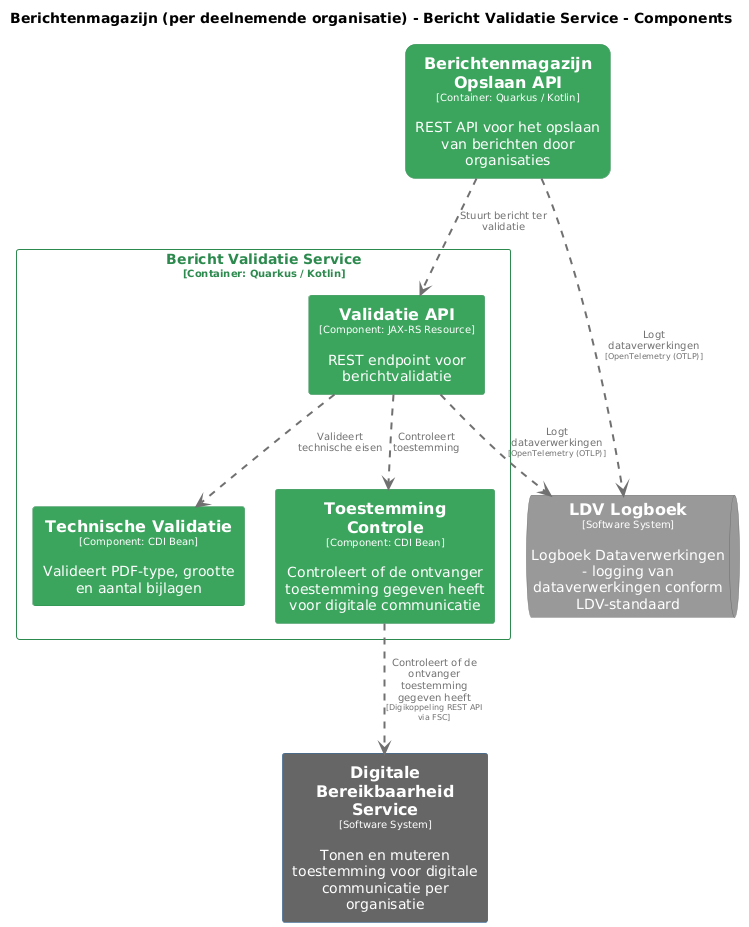

The diagram above was rendered by PlantUML. Its source (embedded in the PNG):
@startuml
set separator none
title Berichtenmagazijn (per deelnemende organisatie) - Bericht Validatie Service - Components

top to bottom direction
skinparam ranksep 60
skinparam nodesep 30

skinparam {
  arrowFontSize 10
  defaultTextAlignment center
  wrapWidth 200
  maxMessageSize 100
}

hide stereotype

skinparam rectangle<<Berichtenmagazijnperdeelnemendeorganisatie.BerichtenmagazijnOpslaanAPI>> {
  BackgroundColor #3ba55d
  FontColor #ffffff
  BorderColor #2d8a4e
  roundCorner 20
  shadowing false
}
skinparam rectangle<<DigitaleBereikbaarheidService>> {
  BackgroundColor #666666
  FontColor #ffffff
  BorderColor #0b4884
  shadowing false
}
skinparam queue<<LDVLogboek>> {
  BackgroundColor #999999
  FontColor #ffffff
  BorderColor #6b6b6b
  shadowing false
}
skinparam rectangle<<Berichtenmagazijnperdeelnemendeorganisatie.BerichtValidatieService.TechnischeValidatie>> {
  BackgroundColor #3ba55d
  FontColor #ffffff
  BorderColor #2d8a4e
  shadowing false
}
skinparam rectangle<<Berichtenmagazijnperdeelnemendeorganisatie.BerichtValidatieService.ToestemmingControle>> {
  BackgroundColor #3ba55d
  FontColor #ffffff
  BorderColor #2d8a4e
  shadowing false
}
skinparam rectangle<<Berichtenmagazijnperdeelnemendeorganisatie.BerichtValidatieService.ValidatieAPI>> {
  BackgroundColor #3ba55d
  FontColor #ffffff
  BorderColor #2d8a4e
  shadowing false
}
skinparam rectangle<<Berichtenmagazijnperdeelnemendeorganisatie.BerichtValidatieService>> {
  BorderColor #2d8a4e
  FontColor #2d8a4e
  shadowing false
}

rectangle "==Digitale Bereikbaarheid Service\n<size:10>[Software System]</size>\n\nTonen en muteren toestemming voor digitale communicatie per organisatie" <<DigitaleBereikbaarheidService>> as DigitaleBereikbaarheidService
rectangle "==Berichtenmagazijn Opslaan API\n<size:10>[Container: Quarkus / Kotlin]</size>\n\nREST API voor het opslaan van berichten door organisaties" <<Berichtenmagazijnperdeelnemendeorganisatie.BerichtenmagazijnOpslaanAPI>> as Berichtenmagazijnperdeelnemendeorganisatie.BerichtenmagazijnOpslaanAPI
queue "==LDV Logboek\n<size:10>[Software System]</size>\n\nLogboek Dataverwerkingen - logging van dataverwerkingen conform LDV-standaard" <<LDVLogboek>> as LDVLogboek

rectangle "Bericht Validatie Service\n<size:10>[Container: Quarkus / Kotlin]</size>" <<Berichtenmagazijnperdeelnemendeorganisatie.BerichtValidatieService>> {
  rectangle "==Validatie API\n<size:10>[Component: JAX-RS Resource]</size>\n\nREST endpoint voor berichtvalidatie" <<Berichtenmagazijnperdeelnemendeorganisatie.BerichtValidatieService.ValidatieAPI>> as Berichtenmagazijnperdeelnemendeorganisatie.BerichtValidatieService.ValidatieAPI
  rectangle "==Technische Validatie\n<size:10>[Component: CDI Bean]</size>\n\nValideert PDF-type, grootte en aantal bijlagen" <<Berichtenmagazijnperdeelnemendeorganisatie.BerichtValidatieService.TechnischeValidatie>> as Berichtenmagazijnperdeelnemendeorganisatie.BerichtValidatieService.TechnischeValidatie
  rectangle "==Toestemming Controle\n<size:10>[Component: CDI Bean]</size>\n\nControleert of de ontvanger toestemming gegeven heeft voor digitale communicatie" <<Berichtenmagazijnperdeelnemendeorganisatie.BerichtValidatieService.ToestemmingControle>> as Berichtenmagazijnperdeelnemendeorganisatie.BerichtValidatieService.ToestemmingControle
}

Berichtenmagazijnperdeelnemendeorganisatie.BerichtValidatieService.ValidatieAPI .[#707070,thickness=2].> LDVLogboek : "<color:#707070>Logt dataverwerkingen\n<color:#707070><size:8>[OpenTelemetry (OTLP)]</size>"
Berichtenmagazijnperdeelnemendeorganisatie.BerichtValidatieService.ValidatieAPI .[#707070,thickness=2].> Berichtenmagazijnperdeelnemendeorganisatie.BerichtValidatieService.TechnischeValidatie : "<color:#707070>Valideert technische eisen"
Berichtenmagazijnperdeelnemendeorganisatie.BerichtValidatieService.ValidatieAPI .[#707070,thickness=2].> Berichtenmagazijnperdeelnemendeorganisatie.BerichtValidatieService.ToestemmingControle : "<color:#707070>Controleert toestemming"
Berichtenmagazijnperdeelnemendeorganisatie.BerichtenmagazijnOpslaanAPI .[#707070,thickness=2].> Berichtenmagazijnperdeelnemendeorganisatie.BerichtValidatieService.ValidatieAPI : "<color:#707070>Stuurt bericht ter validatie"
Berichtenmagazijnperdeelnemendeorganisatie.BerichtValidatieService.ToestemmingControle .[#707070,thickness=2].> DigitaleBereikbaarheidService : "<color:#707070>Controleert of de ontvanger toestemming gegeven heeft\n<color:#707070><size:8>[Digikoppeling REST API via FSC]</size>"
Berichtenmagazijnperdeelnemendeorganisatie.BerichtenmagazijnOpslaanAPI .[#707070,thickness=2].> LDVLogboek : "<color:#707070>Logt dataverwerkingen\n<color:#707070><size:8>[OpenTelemetry (OTLP)]</size>"
@enduml